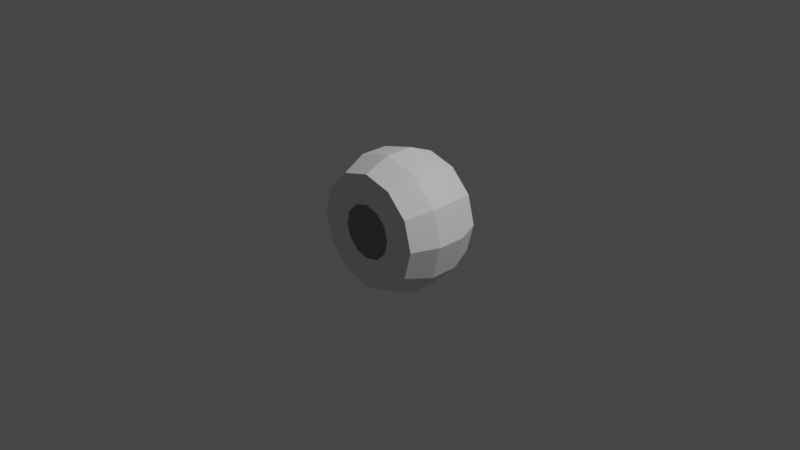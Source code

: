 # Source: hadar_crew_s1_1.blend  (saved by Blender 3.1.7; exported with 4.5.12 LTS)
import bpy
from mathutils import Matrix  # noqa: F401  (used for matrix-valued properties, if any)

bpy.ops.wm.read_factory_settings(use_empty=True)
scene = bpy.context.scene
scene.name = 'Scene'

# ---- collections
col_collection = bpy.data.collections.new('Collection'); scene.collection.children.link(col_collection)

# ---- world
world_world = bpy.data.worlds.new('World'); scene.world = world_world
world_world.use_nodes = True; world_world.node_tree.nodes.clear()
_N = world_world.node_tree.nodes; _L = world_world.node_tree.links
n0 = _N.new('ShaderNodeOutputWorld'); n0.name = 'World Output'; n0.location = (300, 300)
n1 = _N.new('ShaderNodeBackground'); n1.name = 'Background'; n1.location = (10, 300)
n1.inputs[0].default_value = (0.05088, 0.05088, 0.05088, 1.0)
_L.new(n1.outputs[0], n0.inputs[0])
n0.is_active_output = True
world_world.color = (0.05088, 0.05088, 0.05088)
world_world.use_sun_shadow = False
world_world.sun_shadow_jitter_overblur = 0.0

# ---- cameras
cam_camera = bpy.data.cameras.new('Camera')
cam_camera.clip_end = 100.0
cam_camera.ortho_scale = 7.314

# ---- lights
light_light = bpy.data.lights.new('Light', 'POINT')
light_light.transmission_factor = 0.0
light_light.energy = 1000.0
light_light.shadow_soft_size = 0.1
light_light.shadow_maximum_resolution = 0.006
light_light.use_absolute_resolution = True

# ---- meshes
me_cylinder = bpy.data.meshes.new('Cylinder')
me_cylinder.from_pydata([(-5.258e-09, -0.1518, 0.7395), (-1.905e-10, -0.4375, 0.2952), (0.3697, -0.1518, 0.6404), (0.1476, -0.4375, 0.2557), (0.6404, -0.1518, 0.3697), (0.2557, -0.4375, 0.1476), (0.7395, -0.1518, -1.312e-09), (0.2952, -0.4375, -7.145e-08), (0.6404, -0.1518, -0.3697), (0.2557, -0.4375, -0.1476), (0.3697, -0.1518, -0.6404), (0.1476, -0.4375, -0.2557), (-6.991e-08, -0.1518, -0.7395), (-5.465e-08, -0.4375, -0.2952), (-0.3697, -0.1518, -0.6404), (-0.1476, -0.4375, -0.2557), (-0.6404, -0.1518, -0.3697), (-0.2557, -0.4375, -0.1476), (-0.7395, -0.1518, 8.684e-08), (-0.2952, -0.4375, -7.301e-09), (-0.6404, -0.1518, 0.3697), (-0.2557, -0.4375, 0.1476), (-0.3698, -0.1518, 0.6404), (-0.1476, -0.4375, 0.2557), (-5.258e-09, 0.1527, 0.7395), (0.3697, 0.1527, 0.6404), (0.6404, 0.1527, 0.3697), (0.7395, 0.1527, 7.623e-10), (0.6404, 0.1527, -0.3697), (0.3697, 0.1527, -0.6404), (-6.991e-08, 0.1527, -0.7395), (-0.3697, 0.1527, -0.6404), (-0.6404, 0.1527, -0.3697), (-0.7395, 0.1527, 8.892e-08), (-0.6404, 0.1527, 0.3697), (-0.3698, 0.1527, 0.6404), (-1.801e-08, 0.4375, 0.2946), (0.1473, 0.4375, 0.2551), (0.2551, 0.4375, 0.1473), (0.2946, 0.4375, 6.455e-09), (0.2551, 0.4375, -0.1473), (0.1473, 0.4375, -0.2551), (-4.208e-08, 0.4375, -0.2946), (-0.1473, 0.4375, -0.2551), (-0.2551, 0.4375, -0.1473), (-0.2946, 0.4375, 6.547e-08), (-0.2551, 0.4375, 0.1473), (-0.1473, 0.4375, 0.2551), (0.3115, -0.4375, 0.5395), (-1.03e-08, -0.4375, 0.6229), (0.5395, -0.4375, 0.3115), (0.6229, -0.4375, -7.145e-08), (0.5395, -0.4375, -0.3115), (0.3115, -0.4375, -0.5395), (-6.476e-08, -0.4375, -0.6229), (-0.3115, -0.4375, -0.5395), (-0.5395, -0.4375, -0.3115), (-0.6229, -0.4375, 2.809e-09), (-0.5395, -0.4375, 0.3115), (-0.3115, -0.4375, 0.5395), (-2.849e-09, 0.4375, 0.6223), (0.3111, 0.4375, 0.5389), (0.5389, 0.4375, 0.3111), (0.6223, 0.4375, 6.455e-09), (0.5389, 0.4375, -0.3111), (0.3111, 0.4375, -0.5389), (-5.725e-08, 0.4375, -0.6223), (-0.3111, 0.4375, -0.5389), (-0.5389, 0.4375, -0.3111), (-0.6223, 0.4375, 8.063e-08), (-0.5389, 0.4375, 0.3111), (-0.3111, 0.4375, 0.5389)], [], [(0, 2, 48, 49), (2, 4, 50, 48), (4, 6, 51, 50), (6, 8, 52, 51), (8, 10, 53, 52), (10, 12, 54, 53), (12, 14, 55, 54), (14, 16, 56, 55), (16, 18, 57, 56), (18, 20, 58, 57), (20, 22, 59, 58), (22, 0, 49, 59), (6, 27, 28, 8), (25, 61, 62, 26), (22, 35, 24, 0), (0, 24, 25, 2), (4, 26, 27, 6), (20, 34, 35, 22), (2, 25, 26, 4), (18, 33, 34, 20), (16, 32, 33, 18), (14, 31, 32, 16), (12, 30, 31, 14), (10, 29, 30, 12), (8, 28, 29, 10), (32, 68, 69, 33), (29, 65, 66, 30), (26, 62, 63, 27), (33, 69, 70, 34), (30, 66, 67, 31), (27, 63, 64, 28), (34, 70, 71, 35), (24, 60, 61, 25), (31, 67, 68, 32), (28, 64, 65, 29), (35, 71, 60, 24), (3, 1, 49, 48), (5, 3, 48, 50), (7, 5, 50, 51), (9, 7, 51, 52), (11, 9, 52, 53), (13, 11, 53, 54), (15, 13, 54, 55), (17, 15, 55, 56), (19, 17, 56, 57), (21, 19, 57, 58), (23, 21, 58, 59), (1, 23, 59, 49), (36, 37, 61, 60), (37, 38, 62, 61), (38, 39, 63, 62), (39, 40, 64, 63), (40, 41, 65, 64), (41, 42, 66, 65), (42, 43, 67, 66), (43, 44, 68, 67), (44, 45, 69, 68), (45, 46, 70, 69), (46, 47, 71, 70), (47, 36, 60, 71)])
_uv = me_cylinder.uv_layers.new(name='UVMap')
_uv.uv.foreach_set('vector', [1.0, 0.5, 0.9167, 0.5, 0.9167, 1.0, 1.0, 1.0, 0.9167, 0.5, 0.8333, 0.5, 0.8333, 1.0, 0.9167, 1.0, 0.8333, 0.5, 0.75, 0.5, 0.75, 1.0, 0.8333, 1.0, 0.75, 0.5, 0.6667, 0.5, 0.6667, 1.0, 0.75, 1.0, 0.6667, 0.5, 0.5833, 0.5, 0.5833, 1.0, 0.6667, 1.0, 0.5833, 0.5, 0.5, 0.5, 0.5, 1.0, 0.5833, 1.0, 0.5, 0.5, 0.4167, 0.5, 0.4167, 1.0, 0.5, 1.0, 0.4167, 0.5, 0.3333, 0.5, 0.3333, 1.0, 0.4167, 1.0, 0.3333, 0.5, 0.25, 0.5, 0.25, 1.0, 0.3333, 1.0, 0.25, 0.5, 0.1667, 0.5, 0.1667, 1.0, 0.25, 1.0, 0.1667, 0.5, 0.08333, 0.5, 0.08333, 1.0, 0.1667, 1.0, 0.08333, 0.5, 7.451e-08, 0.5, 7.451e-08, 1.0, 0.08333, 1.0, 0.75, 0.5, 0.75, 0.5, 0.6667, 0.5, 0.6667, 0.5, 0.9167, 0.5, 0.9167, 0.5, 0.8333, 0.5, 0.8333, 0.5, 0.08333, 0.5, 0.08333, 0.5, 7.451e-08, 0.5, 7.451e-08, 0.5, 1.0, 0.5, 1.0, 0.5, 0.9167, 0.5, 0.9167, 0.5, 0.8333, 0.5, 0.8333, 0.5, 0.75, 0.5, 0.75, 0.5, 0.1667, 0.5, 0.1667, 0.5, 0.08333, 0.5, 0.08333, 0.5, 0.9167, 0.5, 0.9167, 0.5, 0.8333, 0.5, 0.8333, 0.5, 0.25, 0.5, 0.25, 0.5, 0.1667, 0.5, 0.1667, 0.5, 0.3333, 0.5, 0.3333, 0.5, 0.25, 0.5, 0.25, 0.5, 0.4167, 0.5, 0.4167, 0.5, 0.3333, 0.5, 0.3333, 0.5, 0.5, 0.5, 0.5, 0.5, 0.4167, 0.5, 0.4167, 0.5, 0.5833, 0.5, 0.5833, 0.5, 0.5, 0.5, 0.5, 0.5, 0.6667, 0.5, 0.6667, 0.5, 0.5833, 0.5, 0.5833, 0.5, 0.3333, 0.5, 0.3333, 0.5, 0.25, 0.5, 0.25, 0.5, 0.5833, 0.5, 0.5833, 0.5, 0.5, 0.5, 0.5, 0.5, 0.8333, 0.5, 0.8333, 0.5, 0.75, 0.5, 0.75, 0.5, 0.25, 0.5, 0.25, 0.5, 0.1667, 0.5, 0.1667, 0.5, 0.5, 0.5, 0.5, 0.5, 0.4167, 0.5, 0.4167, 0.5, 0.75, 0.5, 0.75, 0.5, 0.6667, 0.5, 0.6667, 0.5, 0.1667, 0.5, 0.1667, 0.5, 0.08333, 0.5, 0.08333, 0.5, 1.0, 0.5, 1.0, 0.5, 0.9167, 0.5, 0.9167, 0.5, 0.4167, 0.5, 0.4167, 0.5, 0.3333, 0.5, 0.3333, 0.5, 0.6667, 0.5, 0.6667, 0.5, 0.5833, 0.5, 0.5833, 0.5, 0.08333, 0.5, 0.08333, 0.5, 7.451e-08, 0.5, 7.451e-08, 0.5, 0.3069, 0.3485, 0.25, 0.3637, 0.25, 0.49, 0.37, 0.4578, 0.3485, 0.3069, 0.3069, 0.3485, 0.37, 0.4578, 0.4578, 0.37, 0.3637, 0.25, 0.3485, 0.3069, 0.4578, 0.37, 0.49, 0.25, 0.3485, 0.1931, 0.3637, 0.25, 0.49, 0.25, 0.4578, 0.13, 0.3069, 0.1515, 0.3485, 0.1931, 0.4578, 0.13, 0.37, 0.04215, 0.25, 0.1363, 0.3069, 0.1515, 0.37, 0.04215, 0.25, 0.01, 0.1931, 0.1515, 0.25, 0.1363, 0.25, 0.01, 0.13, 0.04215, 0.1515, 0.1931, 0.1931, 0.1515, 0.13, 0.04215, 0.04215, 0.13, 0.1363, 0.25, 0.1515, 0.1931, 0.04215, 0.13, 0.01, 0.25, 0.1515, 0.3069, 0.1363, 0.25, 0.01, 0.25, 0.04215, 0.37, 0.1931, 0.3485, 0.1515, 0.3069, 0.04215, 0.37, 0.13, 0.4578, 0.25, 0.3637, 0.1931, 0.3485, 0.13, 0.4578, 0.25, 0.49, 0.75, 0.3636, 0.8068, 0.3484, 0.87, 0.4578, 0.75, 0.49, 0.8068, 0.3484, 0.8484, 0.3068, 0.9578, 0.37, 0.87, 0.4578, 0.8484, 0.3068, 0.8636, 0.25, 0.99, 0.25, 0.9578, 0.37, 0.8636, 0.25, 0.8484, 0.1932, 0.9578, 0.13, 0.99, 0.25, 0.8484, 0.1932, 0.8068, 0.1516, 0.87, 0.04215, 0.9578, 0.13, 0.8068, 0.1516, 0.75, 0.1364, 0.75, 0.01, 0.87, 0.04215, 0.75, 0.1364, 0.6932, 0.1516, 0.63, 0.04215, 0.75, 0.01, 0.6932, 0.1516, 0.6516, 0.1932, 0.5422, 0.13, 0.63, 0.04215, 0.6516, 0.1932, 0.6364, 0.25, 0.51, 0.25, 0.5422, 0.13, 0.6364, 0.25, 0.6516, 0.3068, 0.5422, 0.37, 0.51, 0.25, 0.6516, 0.3068, 0.6932, 0.3484, 0.63, 0.4578, 0.5422, 0.37, 0.6932, 0.3484, 0.75, 0.3636, 0.75, 0.49, 0.63, 0.4578])
me_cylinder.use_remesh_fix_poles = True
me_cylinder.use_remesh_preserve_attributes = False
me_cylinder.update()

# ---- objects
ob_light = bpy.data.objects.new('Light', light_light)
ob_camera = bpy.data.objects.new('Camera', cam_camera)
ob_freeiva = bpy.data.objects.new('FreeIva', None)
ob_shellcollider = bpy.data.objects.new('shellCollider', me_cylinder)
ob_empty = bpy.data.objects.new('Empty', None)

# ---- transforms, parenting, visibility, modifiers, constraints
ob_light.location = (4.076, 1.005, 5.904)
ob_light.rotation_euler = (0.6503, 0.05522, 1.866)
ob_light.lock_rotations_4d = False
ob_light.empty_display_type = 'ARROWS'
ob_light.color = (0.0, 0.0, 0.0, 0.0)
ob_light.lineart.crease_threshold = 0.0
ob_camera.location = (7.359, -6.926, 4.958)
ob_camera.rotation_euler = (1.109, 0.0, 0.8149)
ob_camera.lock_rotations_4d = False
ob_camera.empty_display_type = 'ARROWS'
ob_camera.color = (0.0, 0.0, 0.0, 0.0)
ob_camera.display_type = 'WIRE'
ob_camera.lineart.crease_threshold = 0.0
ob_freeiva.location = (0.0, 0.0, 0.0)
ob_shellcollider.parent = ob_freeiva
ob_shellcollider.location = (0.0, 0.0, 0.0)
ob_empty.parent = ob_freeiva
ob_empty.location = (0.0, 0.0, 0.6857)

# ---- collection membership
col_collection.objects.link(ob_light)
col_collection.objects.link(ob_camera)
col_collection.objects.link(ob_freeiva)
col_collection.objects.link(ob_shellcollider)
col_collection.objects.link(ob_empty)

# ---- scene / render settings (as saved in the file)
scene.camera = ob_camera
scene.frame_start = 1; scene.frame_end = 250; scene.frame_set(1)
scene.render.engine = 'BLENDER_EEVEE_NEXT'
scene.cycles.sampling_pattern = 'TABULATED_SOBOL'
scene.cycles.use_light_tree = False
scene.view_settings.view_transform = 'Filmic'
bpy.context.view_layer.update()
